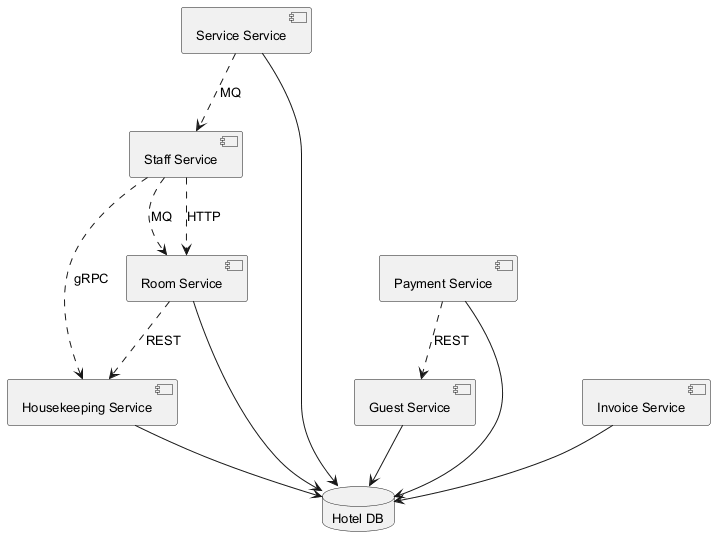

The diagram above was rendered by PlantUML. Its source (embedded in the PNG):
@startuml
skinparam backgroundColor #FFFFFF
skinparam classBackgroundColor #E8F4FA
skinparam classBorderColor #2C7DA0
skinparam defaultFontSize 13
component "Service Service" as C_ServiceService
component "Guest Service" as C_GuestService
component "Payment Service" as C_PaymentService
component "Housekeeping Service" as C_HousekeepingService
component "Invoice Service" as C_InvoiceService
component "Staff Service" as C_StaffService
component "Room Service" as C_RoomService
database "Hotel DB" as DB_hotel
C_ServiceService --> DB_hotel
C_GuestService --> DB_hotel
C_PaymentService --> DB_hotel
C_HousekeepingService --> DB_hotel
C_InvoiceService --> DB_hotel
C_RoomService --> DB_hotel
C_StaffService ..> C_HousekeepingService : gRPC
C_RoomService ..> C_HousekeepingService : REST
C_ServiceService ..> C_StaffService : MQ
C_StaffService ..> C_RoomService : MQ
C_PaymentService ..> C_GuestService : REST
C_StaffService ..> C_RoomService : HTTP
@enduml